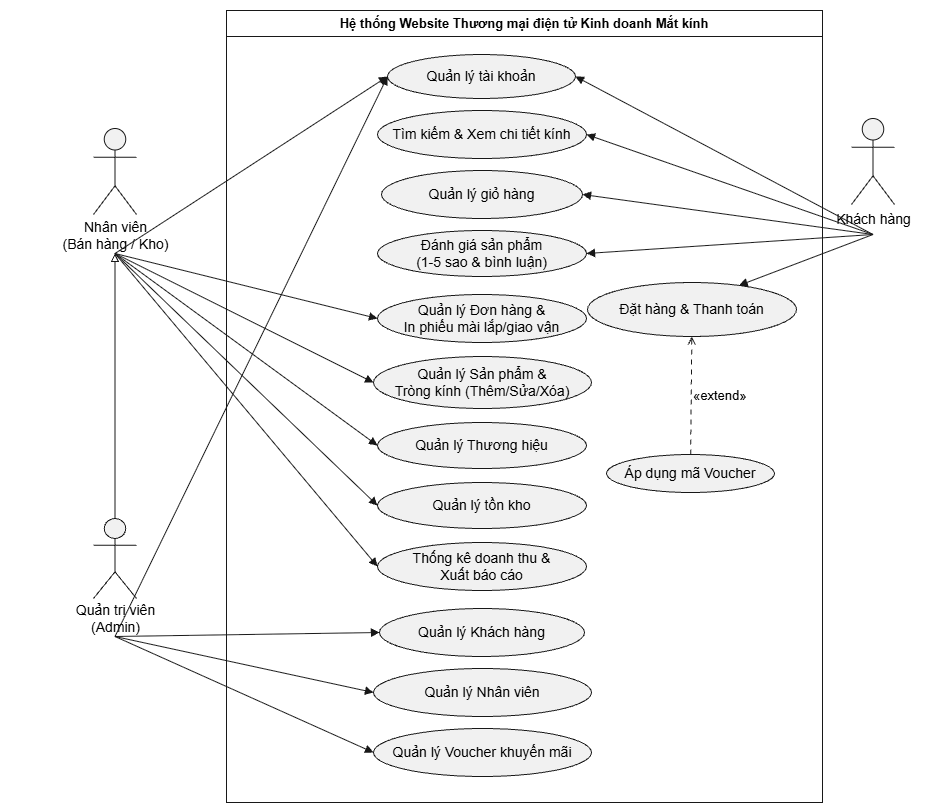

The diagram above was exported from draw.io. Its source (the exported page's mxGraphModel, read from the mxfile embedded in the PNG):
<mxGraphModel dx="1542" dy="887" grid="0" gridSize="10" guides="1" tooltips="1" connect="1" arrows="1" fold="1" page="1" pageScale="1" pageWidth="827" pageHeight="1169" math="0" shadow="0">
  <root>
    <mxCell id="0" />
    <mxCell id="1" parent="0" />
    <UserObject label="" plantUmlData="{&quot;data&quot;: &quot;@startuml\nleft to right direction\nskinparam packageStyle rectangle\nskinparam actorStyle stickman\n\nactor \&quot;Kh\u00e1ch h\u00e0ng\&quot; as Customer\nactor \&quot;Nh\u00e2n vi\u00ean\\n(B\u00e1n h\u00e0ng / Kho)\&quot; as Staff\nactor \&quot;Qu\u1ea3n tr\u1ecb vi\u00ean\\n(Admin)\&quot; as Admin\n\nStaff &lt;|-- Admin\n\nrectangle \&quot;H\u1ec7 th\u1ed1ng Website Th\u01b0\u01a1ng m\u1ea1i \u0111i\u1ec7n t\u1eed Kinh doanh M\u1eaft k\u00ednh\&quot; {\n    usecase \&quot;\u0110\u0103ng k\u00fd t\u00e0i kho\u1ea3n\&quot; as UC_Reg\n    usecase \&quot;\u0110\u0103ng nh\u1eadp h\u1ec7 th\u1ed1ng\&quot; as UC_Login\n    usecase \&quot;T\u00ecm ki\u1ebfm &amp; Xem chi ti\u1ebft k\u00ednh\&quot; as UC_Search\n    usecase \&quot;Qu\u1ea3n l\u00fd gi\u1ecf h\u00e0ng\&quot; as UC_Cart\n    usecase \&quot;\u0110\u00e1nh gi\u00e1 s\u1ea3n ph\u1ea9m\\n(1-5 sao &amp; b\u00ecnh lu\u1eadn)\&quot; as UC_Review\n    usecase \&quot;\u0110\u1eb7t h\u00e0ng &amp; Thanh to\u00e1n\&quot; as UC_Order\n    usecase \&quot;\u00c1p d\u1ee5ng m\u00e3 Voucher\&quot; as UC_ApplyVoucher\n\n    usecase \&quot;Qu\u1ea3n l\u00fd \u0110\u01a1n h\u00e0ng &amp;\\nIn phi\u1ebfu m\u00e0i l\u1eafp/giao v\u1eadn\&quot; as UC_MngOrder\n    usecase \&quot;Qu\u1ea3n l\u00fd S\u1ea3n ph\u1ea9m &amp;\\nTr\u00f2ng k\u00ednh (Th\u00eam/S\u1eeda/X\u00f3a)\&quot; as UC_MngProd\n    usecase \&quot;Qu\u1ea3n l\u00fd Th\u01b0\u01a1ng hi\u1ec7u\&quot; as UC_MngBrand\n    usecase \&quot;Qu\u1ea3n l\u00fd t\u1ed3n kho\&quot; as UC_Inventory\n    usecase \&quot;Th\u1ed1ng k\u00ea doanh thu &amp;\\nXu\u1ea5t b\u00e1o c\u00e1o\&quot; as UC_Report\n\n    usecase \&quot;Qu\u1ea3n l\u00fd Kh\u00e1ch h\u00e0ng\&quot; as UC_MngCust\n    usecase \&quot;Qu\u1ea3n l\u00fd Nh\u00e2n vi\u00ean\&quot; as UC_MngStaff\n    usecase \&quot;Qu\u1ea3n l\u00fd Voucher khuy\u1ebfn m\u00e3i\&quot; as UC_MngVoucher\n}\n\nCustomer --&gt; UC_Reg\nCustomer --&gt; UC_Login\nCustomer --&gt; UC_Search\nCustomer --&gt; UC_Cart\nCustomer --&gt; UC_Review\nCustomer --&gt; UC_Order\nUC_Order &lt;.. UC_ApplyVoucher : &lt;&lt;extend&gt;&gt;\n\nStaff --&gt; UC_Login\nStaff --&gt; UC_MngOrder\nStaff --&gt; UC_MngProd\nStaff --&gt; UC_MngBrand\nStaff --&gt; UC_Inventory\nStaff --&gt; UC_Report\n\nAdmin --&gt; UC_Login\nAdmin --&gt; UC_MngCust\nAdmin --&gt; UC_MngStaff\nAdmin --&gt; UC_MngVoucher\n@enduml&quot;, &quot;config&quot;: null}" id="uc_group">
      <mxCell connectable="0" parent="1" style="group;transparentBounds=1;editIcon=1;lockedGroup=0;groupPadding=10;" vertex="1">
        <mxGeometry as="geometry" />
      </mxCell>
    </UserObject>
    <UserObject label="" plantUmlId="actor_cust" id="actor_cust">
      <mxCell parent="uc_group" style="shape=umlActor;html=1;fillColor=#F1F1F1;strokeColor=#181818;fontColor=#000000;fontSize=14;" vertex="1">
        <mxGeometry height="86" width="43" x="851" y="280" as="geometry" />
      </mxCell>
    </UserObject>
    <UserObject label="Khách hàng" plantUmlId="actorlbl_cust" id="actorlbl_cust">
      <mxCell parent="actor_cust" style="text;html=1;align=center;verticalAlign=middle;spacingBottom=1;fontColor=#000000;fontSize=14;part=1;" vertex="1">
        <mxGeometry height="24" width="135" x="-46" y="89" as="geometry" />
      </mxCell>
    </UserObject>
    <UserObject label="" plantUmlId="actor_staff" id="actor_staff">
      <mxCell parent="uc_group" style="shape=umlActor;html=1;fillColor=#F1F1F1;strokeColor=#181818;fontColor=#000000;fontSize=14;" vertex="1">
        <mxGeometry height="86" width="43" x="93" y="290" as="geometry" />
      </mxCell>
    </UserObject>
    <UserObject label="Nhân viên&#10;(Bán hàng / Kho)" plantUmlId="actorlbl_staff" id="actorlbl_staff">
      <mxCell parent="actor_staff" style="text;html=1;align=center;verticalAlign=middle;spacingBottom=1;fontColor=#000000;fontSize=14;part=1;" vertex="1">
        <mxGeometry height="36" width="229" x="-93" y="89" as="geometry" />
      </mxCell>
    </UserObject>
    <UserObject label="" plantUmlId="actor_admin" id="actor_admin">
      <mxCell parent="uc_group" style="shape=umlActor;html=1;fillColor=#F1F1F1;strokeColor=#181818;fontColor=#000000;fontSize=14;" vertex="1">
        <mxGeometry height="80" width="43" x="93" y="680" as="geometry" />
      </mxCell>
    </UserObject>
    <UserObject label="Quản trị viên&#10;(Admin)" plantUmlId="actorlbl_admin" id="actorlbl_admin">
      <mxCell parent="actor_admin" style="text;html=1;align=center;verticalAlign=middle;spacingBottom=1;fontColor=#000000;fontSize=14;part=1;" vertex="1">
        <mxGeometry height="34" width="186" x="-71.5" y="83" as="geometry" />
      </mxCell>
    </UserObject>
    <UserObject label="Hệ thống Website Thương mại điện tử Kinh doanh Mắt kính" plantUmlId="rect_sys" id="rect_sys">
      <mxCell parent="uc_group" style="swimlane;collapsible=0;startSize=26;fillColor=none;strokeColor=#181818;fontColor=#000000;fontSize=13;fontStyle=1;whiteSpace=wrap;" vertex="1">
        <mxGeometry height="792" width="596" x="226" y="172" as="geometry" />
      </mxCell>
    </UserObject>
    <UserObject label="Quản lý tài khoản" plantUmlId="uc_login" id="uc_login">
      <mxCell parent="rect_sys" style="ellipse;html=1;fillColor=#F1F1F1;strokeColor=#181818;whiteSpace=wrap;fontColor=#000000;fontSize=14;" vertex="1">
        <mxGeometry height="44" width="188" x="161" y="44" as="geometry" />
      </mxCell>
    </UserObject>
    <UserObject label="Tìm kiếm &amp; Xem chi tiết kính" plantUmlId="uc_search" id="uc_search">
      <mxCell parent="rect_sys" style="ellipse;html=1;fillColor=#F1F1F1;strokeColor=#181818;whiteSpace=wrap;fontColor=#000000;fontSize=14;" vertex="1">
        <mxGeometry height="48" width="209" x="151" y="100" as="geometry" />
      </mxCell>
    </UserObject>
    <UserObject label="Quản lý giỏ hàng" plantUmlId="uc_cart" id="uc_cart">
      <mxCell parent="rect_sys" style="ellipse;html=1;fillColor=#F1F1F1;strokeColor=#181818;whiteSpace=wrap;fontColor=#000000;fontSize=14;" vertex="1">
        <mxGeometry height="48" width="201" x="155" y="160" as="geometry" />
      </mxCell>
    </UserObject>
    <UserObject label="Đánh giá sản phẩm&lt;br&gt;(1-5 sao &amp; bình luận)" plantUmlId="uc_review" id="uc_review">
      <mxCell parent="rect_sys" style="ellipse;html=1;fillColor=#F1F1F1;strokeColor=#181818;whiteSpace=wrap;fontColor=#000000;fontSize=14;" vertex="1">
        <mxGeometry height="46" width="209" x="151" y="220" as="geometry" />
      </mxCell>
    </UserObject>
    <UserObject label="Quản lý Đơn hàng &amp;&lt;br&gt;In phiếu mài lắp/giao vận" plantUmlId="uc_order_mng" id="uc_order_mng">
      <mxCell parent="rect_sys" style="ellipse;html=1;fillColor=#F1F1F1;strokeColor=#181818;whiteSpace=wrap;fontColor=#000000;fontSize=14;" vertex="1">
        <mxGeometry height="48" width="209" x="151" y="284" as="geometry" />
      </mxCell>
    </UserObject>
    <UserObject label="Quản lý Sản phẩm &amp;&lt;br&gt;Tròng kính (Thêm/Sửa/Xóa)" plantUmlId="uc_prod_mng" id="uc_prod_mng">
      <mxCell parent="rect_sys" style="ellipse;html=1;fillColor=#F1F1F1;strokeColor=#181818;whiteSpace=wrap;fontColor=#000000;fontSize=14;" vertex="1">
        <mxGeometry height="52" width="218" x="147" y="346" as="geometry" />
      </mxCell>
    </UserObject>
    <UserObject label="Quản lý Thương hiệu" plantUmlId="uc_brand_mng" id="uc_brand_mng">
      <mxCell parent="rect_sys" style="ellipse;html=1;fillColor=#F1F1F1;strokeColor=#181818;whiteSpace=wrap;fontColor=#000000;fontSize=14;" vertex="1">
        <mxGeometry height="46" width="209" x="151" y="412" as="geometry" />
      </mxCell>
    </UserObject>
    <UserObject label="Quản lý tồn kho" plantUmlId="uc_inv_mng" id="uc_inv_mng">
      <mxCell parent="rect_sys" style="ellipse;html=1;fillColor=#F1F1F1;strokeColor=#181818;whiteSpace=wrap;fontColor=#000000;fontSize=14;" vertex="1">
        <mxGeometry height="46" width="209" x="151" y="472" as="geometry" />
      </mxCell>
    </UserObject>
    <UserObject label="Thống kê doanh thu &amp;&lt;br&gt;Xuất báo cáo" plantUmlId="uc_report" id="uc_report">
      <mxCell parent="rect_sys" style="ellipse;html=1;fillColor=#F1F1F1;strokeColor=#181818;whiteSpace=wrap;fontColor=#000000;fontSize=14;" vertex="1">
        <mxGeometry height="48" width="209" x="151" y="532" as="geometry" />
      </mxCell>
    </UserObject>
    <UserObject label="Quản lý Khách hàng" plantUmlId="uc_cust_mng" id="uc_cust_mng">
      <mxCell parent="rect_sys" style="ellipse;html=1;fillColor=#F1F1F1;strokeColor=#181818;whiteSpace=wrap;fontColor=#000000;fontSize=14;" vertex="1">
        <mxGeometry height="48" width="205" x="153" y="598" as="geometry" />
      </mxCell>
    </UserObject>
    <UserObject label="Quản lý Nhân viên" plantUmlId="uc_staff_mng" id="uc_staff_mng">
      <mxCell parent="rect_sys" style="ellipse;html=1;fillColor=#F1F1F1;strokeColor=#181818;whiteSpace=wrap;fontColor=#000000;fontSize=14;" vertex="1">
        <mxGeometry height="48" width="218" x="147" y="658" as="geometry" />
      </mxCell>
    </UserObject>
    <UserObject label="Quản lý Voucher khuyến mãi" plantUmlId="uc_voucher_mng" id="uc_voucher_mng">
      <mxCell parent="rect_sys" style="ellipse;html=1;fillColor=#F1F1F1;strokeColor=#181818;whiteSpace=wrap;fontColor=#000000;fontSize=14;" vertex="1">
        <mxGeometry height="48" width="218" x="147" y="718" as="geometry" />
      </mxCell>
    </UserObject>
    <UserObject label="Đặt hàng &amp; Thanh toán" plantUmlId="uc_checkout" id="uc_checkout">
      <mxCell parent="rect_sys" style="ellipse;html=1;fillColor=#F1F1F1;strokeColor=#181818;whiteSpace=wrap;fontColor=#000000;fontSize=14;" vertex="1">
        <mxGeometry height="54" width="209" x="361" y="272" as="geometry" />
      </mxCell>
    </UserObject>
    <UserObject label="Áp dụng mã Voucher" plantUmlId="uc_apply_voucher" id="uc_apply_voucher">
      <mxCell parent="rect_sys" style="ellipse;html=1;fillColor=#F1F1F1;strokeColor=#181818;whiteSpace=wrap;fontColor=#000000;fontSize=14;" vertex="1">
        <mxGeometry height="38" width="168" x="380" y="444" as="geometry" />
      </mxCell>
    </UserObject>
    <UserObject label="«extend»" plantUmlId="rel_extend" id="rel_extend">
      <mxCell edge="1" parent="rect_sys" source="uc_apply_voucher" style="endArrow=open;dashed=1;dashPattern=5 5;strokeColor=#181818;fontColor=#000000;fontSize=13;edgeStyle=none;rounded=0;html=1;labelPosition=right;align=left;curved=0;endSize=6;sourcePerimeterSpacing=0;targetPerimeterSpacing=0;" target="uc_checkout">
        <mxGeometry relative="1" as="geometry" />
      </mxCell>
    </UserObject>
    <UserObject label="" plantUmlId="rel_gen" id="rel_gen">
      <mxCell edge="1" parent="uc_group" source="actor_admin" style="endArrow=block;endFill=0;strokeColor=#181818;fontColor=#000000;fontSize=13;edgeStyle=none;rounded=0;html=1;curved=0;endSize=6;sourcePerimeterSpacing=0;targetPerimeterSpacing=0;exitX=0.5;exitY=0;exitDx=0;exitDy=0;entryX=0.5;entryY=1;entryDx=0;entryDy=0;" target="actorlbl_staff">
        <mxGeometry relative="1" as="geometry" />
      </mxCell>
    </UserObject>
    <UserObject label="" plantUmlId="rel_cust_1" id="rel_cust_1">
      <mxCell edge="1" parent="uc_group" style="endArrow=block;endFill=1;strokeColor=#181818;fontColor=#000000;fontSize=13;edgeStyle=none;rounded=0;html=1;curved=0;endSize=6;sourcePerimeterSpacing=0;targetPerimeterSpacing=0;entryX=1;entryY=0.5;entryDx=0;entryDy=0;" target="uc_login">
        <mxGeometry relative="1" as="geometry">
          <mxPoint x="872.5" y="396" as="sourcePoint" />
        </mxGeometry>
      </mxCell>
    </UserObject>
    <UserObject label="" plantUmlId="rel_cust_2" id="rel_cust_2">
      <mxCell edge="1" parent="uc_group" style="endArrow=block;endFill=1;strokeColor=#181818;fontColor=#000000;fontSize=13;edgeStyle=none;rounded=0;html=1;curved=0;endSize=6;sourcePerimeterSpacing=0;targetPerimeterSpacing=0;entryX=1;entryY=0.5;entryDx=0;entryDy=0;" target="uc_search">
        <mxGeometry relative="1" as="geometry">
          <mxPoint x="872.5" y="396" as="sourcePoint" />
        </mxGeometry>
      </mxCell>
    </UserObject>
    <UserObject label="" plantUmlId="rel_cust_3" id="rel_cust_3">
      <mxCell edge="1" parent="uc_group" style="endArrow=block;endFill=1;strokeColor=#181818;fontColor=#000000;fontSize=13;edgeStyle=none;rounded=0;html=1;curved=0;endSize=6;sourcePerimeterSpacing=0;targetPerimeterSpacing=0;entryX=1;entryY=0.5;entryDx=0;entryDy=0;" target="uc_cart">
        <mxGeometry relative="1" as="geometry">
          <mxPoint x="872.5" y="396" as="sourcePoint" />
        </mxGeometry>
      </mxCell>
    </UserObject>
    <UserObject label="" plantUmlId="rel_cust_4" id="rel_cust_4">
      <mxCell edge="1" parent="uc_group" style="endArrow=block;endFill=1;strokeColor=#181818;fontColor=#000000;fontSize=13;edgeStyle=none;rounded=0;html=1;curved=0;endSize=6;sourcePerimeterSpacing=0;targetPerimeterSpacing=0;entryX=1;entryY=0.5;entryDx=0;entryDy=0;" target="uc_review">
        <mxGeometry relative="1" as="geometry">
          <mxPoint x="872.5" y="396" as="sourcePoint" />
        </mxGeometry>
      </mxCell>
    </UserObject>
    <UserObject label="" plantUmlId="rel_cust_5" id="rel_cust_5">
      <mxCell edge="1" parent="uc_group" style="endArrow=block;endFill=1;strokeColor=#181818;fontColor=#000000;fontSize=13;edgeStyle=none;rounded=0;html=1;curved=0;endSize=6;sourcePerimeterSpacing=0;targetPerimeterSpacing=0;entryX=0.72;entryY=0.06;entryDx=0;entryDy=0;" target="uc_checkout">
        <mxGeometry relative="1" as="geometry">
          <mxPoint x="872.5" y="396" as="sourcePoint" />
        </mxGeometry>
      </mxCell>
    </UserObject>
    <UserObject label="" plantUmlId="rel_staff_0" id="rel_staff_0">
      <mxCell edge="1" parent="uc_group" style="endArrow=block;endFill=1;strokeColor=#181818;fontColor=#000000;fontSize=13;edgeStyle=none;rounded=0;html=1;curved=0;endSize=6;sourcePerimeterSpacing=0;targetPerimeterSpacing=0;entryX=0;entryY=0.5;entryDx=0;entryDy=0;" target="uc_login">
        <mxGeometry relative="1" as="geometry">
          <mxPoint x="114.5" y="415" as="sourcePoint" />
        </mxGeometry>
      </mxCell>
    </UserObject>
    <UserObject label="" plantUmlId="rel_staff_1" id="rel_staff_1">
      <mxCell edge="1" parent="uc_group" style="endArrow=block;endFill=1;strokeColor=#181818;fontColor=#000000;fontSize=13;edgeStyle=none;rounded=0;html=1;curved=0;endSize=6;sourcePerimeterSpacing=0;targetPerimeterSpacing=0;entryX=0;entryY=0.5;entryDx=0;entryDy=0;" target="uc_order_mng">
        <mxGeometry relative="1" as="geometry">
          <mxPoint x="114.5" y="415" as="sourcePoint" />
        </mxGeometry>
      </mxCell>
    </UserObject>
    <UserObject label="" plantUmlId="rel_staff_2" id="rel_staff_2">
      <mxCell edge="1" parent="uc_group" style="endArrow=block;endFill=1;strokeColor=#181818;fontColor=#000000;fontSize=13;edgeStyle=none;rounded=0;html=1;curved=0;endSize=6;sourcePerimeterSpacing=0;targetPerimeterSpacing=0;entryX=0;entryY=0.5;entryDx=0;entryDy=0;" target="uc_prod_mng">
        <mxGeometry relative="1" as="geometry">
          <mxPoint x="114.5" y="415" as="sourcePoint" />
        </mxGeometry>
      </mxCell>
    </UserObject>
    <UserObject label="" plantUmlId="rel_staff_3" id="rel_staff_3">
      <mxCell edge="1" parent="uc_group" style="endArrow=block;endFill=1;strokeColor=#181818;fontColor=#000000;fontSize=13;edgeStyle=none;rounded=0;html=1;curved=0;endSize=6;sourcePerimeterSpacing=0;targetPerimeterSpacing=0;entryX=0;entryY=0.5;entryDx=0;entryDy=0;" target="uc_brand_mng">
        <mxGeometry relative="1" as="geometry">
          <mxPoint x="114.5" y="415" as="sourcePoint" />
        </mxGeometry>
      </mxCell>
    </UserObject>
    <UserObject label="" plantUmlId="rel_staff_4" id="rel_staff_4">
      <mxCell edge="1" parent="uc_group" style="endArrow=block;endFill=1;strokeColor=#181818;fontColor=#000000;fontSize=13;edgeStyle=none;rounded=0;html=1;curved=0;endSize=6;sourcePerimeterSpacing=0;targetPerimeterSpacing=0;entryX=0;entryY=0.5;entryDx=0;entryDy=0;" target="uc_inv_mng">
        <mxGeometry relative="1" as="geometry">
          <mxPoint x="114.5" y="415" as="sourcePoint" />
        </mxGeometry>
      </mxCell>
    </UserObject>
    <UserObject label="" plantUmlId="rel_staff_5" id="rel_staff_5">
      <mxCell edge="1" parent="uc_group" style="endArrow=block;endFill=1;strokeColor=#181818;fontColor=#000000;fontSize=13;edgeStyle=none;rounded=0;html=1;curved=0;endSize=6;sourcePerimeterSpacing=0;targetPerimeterSpacing=0;entryX=0;entryY=0.5;entryDx=0;entryDy=0;" target="uc_report">
        <mxGeometry relative="1" as="geometry">
          <mxPoint x="114.5" y="415" as="sourcePoint" />
        </mxGeometry>
      </mxCell>
    </UserObject>
    <UserObject label="" plantUmlId="rel_admin_0" id="rel_admin_0">
      <mxCell edge="1" parent="uc_group" style="endArrow=block;endFill=1;strokeColor=#181818;fontColor=#000000;fontSize=13;edgeStyle=none;rounded=0;html=1;curved=0;endSize=6;sourcePerimeterSpacing=0;targetPerimeterSpacing=0;entryX=0;entryY=0.5;entryDx=0;entryDy=0;" target="uc_login">
        <mxGeometry relative="1" as="geometry">
          <mxPoint x="114.5" y="798" as="sourcePoint" />
        </mxGeometry>
      </mxCell>
    </UserObject>
    <UserObject label="" plantUmlId="rel_admin_1" id="rel_admin_1">
      <mxCell edge="1" parent="uc_group" style="endArrow=block;endFill=1;strokeColor=#181818;fontColor=#000000;fontSize=13;edgeStyle=none;rounded=0;html=1;curved=0;endSize=6;sourcePerimeterSpacing=0;targetPerimeterSpacing=0;entryX=0;entryY=0.5;entryDx=0;entryDy=0;" target="uc_cust_mng">
        <mxGeometry relative="1" as="geometry">
          <mxPoint x="114.5" y="798" as="sourcePoint" />
        </mxGeometry>
      </mxCell>
    </UserObject>
    <UserObject label="" plantUmlId="rel_admin_2" id="rel_admin_2">
      <mxCell edge="1" parent="uc_group" style="endArrow=block;endFill=1;strokeColor=#181818;fontColor=#000000;fontSize=13;edgeStyle=none;rounded=0;html=1;curved=0;endSize=6;sourcePerimeterSpacing=0;targetPerimeterSpacing=0;entryX=0;entryY=0.5;entryDx=0;entryDy=0;" target="uc_staff_mng">
        <mxGeometry relative="1" as="geometry">
          <mxPoint x="114.5" y="798" as="sourcePoint" />
        </mxGeometry>
      </mxCell>
    </UserObject>
    <UserObject label="" plantUmlId="rel_admin_3" id="rel_admin_3">
      <mxCell edge="1" parent="uc_group" style="endArrow=block;endFill=1;strokeColor=#181818;fontColor=#000000;fontSize=13;edgeStyle=none;rounded=0;html=1;curved=0;endSize=6;sourcePerimeterSpacing=0;targetPerimeterSpacing=0;entryX=0;entryY=0.5;entryDx=0;entryDy=0;" target="uc_voucher_mng">
        <mxGeometry relative="1" as="geometry">
          <mxPoint x="114.5" y="798" as="sourcePoint" />
        </mxGeometry>
      </mxCell>
    </UserObject>
  </root>
</mxGraphModel>